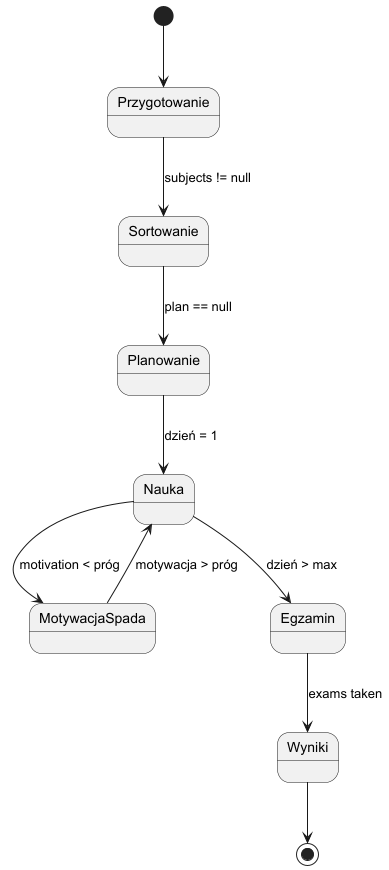

The diagram above was rendered by PlantUML. Its source (embedded in the PNG):
@startuml

[*] --> Przygotowanie

Przygotowanie --> Sortowanie : subjects != null
Sortowanie --> Planowanie : plan == null
Planowanie --> Nauka : dzień = 1

Nauka --> MotywacjaSpada : motivation < próg
MotywacjaSpada --> Nauka : motywacja > próg

Nauka --> Egzamin : dzień > max
Egzamin --> Wyniki : exams taken
Wyniki --> [*]

@enduml